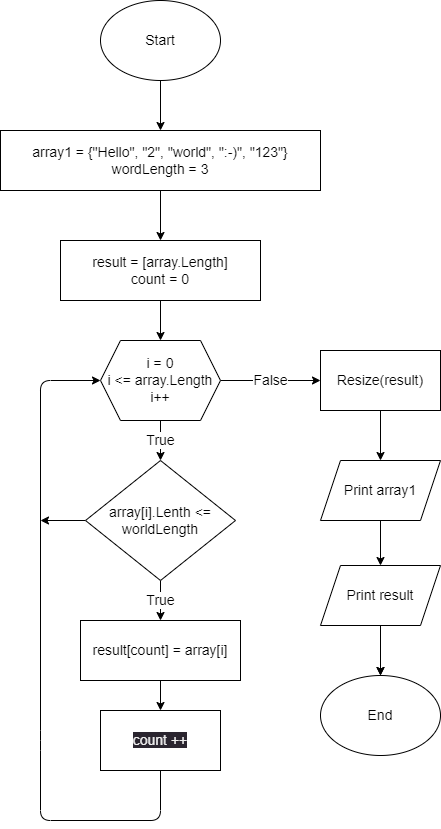

The diagram above was exported from draw.io. Its source (the exported page's mxGraphModel, read from the mxfile embedded in the PNG):
<mxGraphModel dx="1216" dy="643" grid="1" gridSize="10" guides="1" tooltips="1" connect="1" arrows="1" fold="1" page="1" pageScale="1" pageWidth="827" pageHeight="1169" math="0" shadow="0">
  <root>
    <mxCell id="0" />
    <mxCell id="1" parent="0" />
    <mxCell id="25" value="" style="edgeStyle=none;html=1;fontFamily=Helvetica;fontSize=14;" edge="1" parent="1" source="26" target="28">
      <mxGeometry relative="1" as="geometry" />
    </mxCell>
    <mxCell id="26" value="Start" style="ellipse;whiteSpace=wrap;html=1;fontSize=14;fontFamily=Helvetica;" vertex="1" parent="1">
      <mxGeometry x="340" y="20" width="120" height="80" as="geometry" />
    </mxCell>
    <mxCell id="27" value="" style="edgeStyle=none;html=1;fontFamily=Helvetica;fontSize=14;" edge="1" parent="1" source="28" target="30">
      <mxGeometry relative="1" as="geometry" />
    </mxCell>
    <mxCell id="28" value="array1 = {&quot;Hello&quot;, &quot;2&quot;, &quot;world&quot;, &quot;:-)&quot;, &quot;123&quot;}&lt;br&gt;wordLength = 3" style="rounded=0;whiteSpace=wrap;html=1;fontSize=14;fontFamily=Helvetica;" vertex="1" parent="1">
      <mxGeometry x="240" y="150" width="320" height="60" as="geometry" />
    </mxCell>
    <mxCell id="29" value="" style="edgeStyle=none;html=1;fontFamily=Helvetica;fontSize=14;" edge="1" parent="1" source="30" target="33">
      <mxGeometry relative="1" as="geometry" />
    </mxCell>
    <mxCell id="30" value="result = [array.Length]&lt;br&gt;count = 0" style="rounded=0;whiteSpace=wrap;html=1;fontSize=14;fontFamily=Helvetica;" vertex="1" parent="1">
      <mxGeometry x="300" y="260" width="200" height="60" as="geometry" />
    </mxCell>
    <mxCell id="31" value="True" style="edgeStyle=none;html=1;fontFamily=Helvetica;fontSize=14;" edge="1" parent="1" source="33" target="36">
      <mxGeometry relative="1" as="geometry" />
    </mxCell>
    <mxCell id="32" value="False" style="edgeStyle=none;html=1;fontFamily=Helvetica;fontSize=14;" edge="1" parent="1" source="33" target="41">
      <mxGeometry relative="1" as="geometry" />
    </mxCell>
    <mxCell id="33" value="i = 0&lt;br style=&quot;font-size: 14px;&quot;&gt;i &amp;lt;= array.Length&lt;br style=&quot;font-size: 14px;&quot;&gt;i++" style="shape=hexagon;perimeter=hexagonPerimeter2;whiteSpace=wrap;html=1;fixedSize=1;fontSize=14;fontFamily=Helvetica;" vertex="1" parent="1">
      <mxGeometry x="340" y="360" width="120" height="80" as="geometry" />
    </mxCell>
    <mxCell id="34" value="True" style="edgeStyle=none;html=1;fontFamily=Helvetica;fontSize=14;" edge="1" parent="1" source="36" target="39">
      <mxGeometry relative="1" as="geometry" />
    </mxCell>
    <mxCell id="35" style="edgeStyle=none;html=1;fontFamily=Helvetica;fontSize=14;" edge="1" parent="1" source="36">
      <mxGeometry relative="1" as="geometry">
        <mxPoint x="280" y="540" as="targetPoint" />
      </mxGeometry>
    </mxCell>
    <mxCell id="36" value="array[i].Lenth &amp;lt;= worldLength" style="rhombus;whiteSpace=wrap;html=1;fontSize=14;fontFamily=Helvetica;" vertex="1" parent="1">
      <mxGeometry x="325" y="480" width="150" height="120" as="geometry" />
    </mxCell>
    <mxCell id="37" style="edgeStyle=none;html=1;fontFamily=Helvetica;fontSize=14;entryX=0;entryY=0.5;entryDx=0;entryDy=0;exitX=0.5;exitY=1;exitDx=0;exitDy=0;" edge="1" parent="1" source="48" target="33">
      <mxGeometry relative="1" as="geometry">
        <mxPoint x="400" y="770" as="targetPoint" />
        <mxPoint x="310" y="820" as="sourcePoint" />
        <Array as="points">
          <mxPoint x="400" y="840" />
          <mxPoint x="280" y="840" />
          <mxPoint x="280" y="760" />
          <mxPoint x="280" y="400" />
        </Array>
      </mxGeometry>
    </mxCell>
    <mxCell id="38" value="" style="edgeStyle=none;html=1;fontFamily=Helvetica;fontSize=14;" edge="1" parent="1" source="39" target="48">
      <mxGeometry relative="1" as="geometry" />
    </mxCell>
    <mxCell id="39" value="result[count] = array[i]" style="rounded=0;whiteSpace=wrap;html=1;fontSize=14;fontFamily=Helvetica;" vertex="1" parent="1">
      <mxGeometry x="320" y="640" width="160" height="60" as="geometry" />
    </mxCell>
    <mxCell id="40" value="" style="edgeStyle=none;html=1;fontFamily=Helvetica;fontSize=14;" edge="1" parent="1" source="41" target="47">
      <mxGeometry relative="1" as="geometry" />
    </mxCell>
    <mxCell id="41" value="Resize(result)" style="rounded=0;whiteSpace=wrap;html=1;fontFamily=Helvetica;fontSize=14;" vertex="1" parent="1">
      <mxGeometry x="560" y="370" width="120" height="60" as="geometry" />
    </mxCell>
    <mxCell id="42" value="" style="edgeStyle=none;html=1;fontFamily=Helvetica;fontSize=14;" edge="1" parent="1" source="44" target="45">
      <mxGeometry relative="1" as="geometry" />
    </mxCell>
    <mxCell id="43" value="" style="edgeStyle=none;html=1;fontFamily=Helvetica;fontSize=14;" edge="1" parent="1" source="44" target="45">
      <mxGeometry relative="1" as="geometry" />
    </mxCell>
    <mxCell id="44" value="Print result" style="shape=parallelogram;perimeter=parallelogramPerimeter;whiteSpace=wrap;html=1;fixedSize=1;fontFamily=Helvetica;fontSize=14;" vertex="1" parent="1">
      <mxGeometry x="560" y="585" width="120" height="60" as="geometry" />
    </mxCell>
    <mxCell id="45" value="End" style="ellipse;whiteSpace=wrap;html=1;fontFamily=Helvetica;fontSize=14;" vertex="1" parent="1">
      <mxGeometry x="560" y="695" width="120" height="80" as="geometry" />
    </mxCell>
    <mxCell id="46" value="" style="edgeStyle=none;html=1;fontFamily=Helvetica;fontSize=14;" edge="1" parent="1" source="47" target="44">
      <mxGeometry relative="1" as="geometry" />
    </mxCell>
    <mxCell id="47" value="Print array1" style="shape=parallelogram;perimeter=parallelogramPerimeter;whiteSpace=wrap;html=1;fixedSize=1;fontFamily=Helvetica;fontSize=14;" vertex="1" parent="1">
      <mxGeometry x="560" y="480" width="120" height="60" as="geometry" />
    </mxCell>
    <mxCell id="48" value="&lt;span style=&quot;color: rgb(240, 240, 240); font-family: Helvetica; font-size: 14px; font-style: normal; font-variant-ligatures: normal; font-variant-caps: normal; font-weight: 400; letter-spacing: normal; orphans: 2; text-align: center; text-indent: 0px; text-transform: none; widows: 2; word-spacing: 0px; -webkit-text-stroke-width: 0px; background-color: rgb(42, 37, 47); text-decoration-thickness: initial; text-decoration-style: initial; text-decoration-color: initial; float: none; display: inline !important;&quot;&gt;count ++&lt;/span&gt;" style="rounded=0;whiteSpace=wrap;html=1;fontFamily=Helvetica;fontSize=14;" vertex="1" parent="1">
      <mxGeometry x="340" y="730" width="120" height="60" as="geometry" />
    </mxCell>
  </root>
</mxGraphModel>